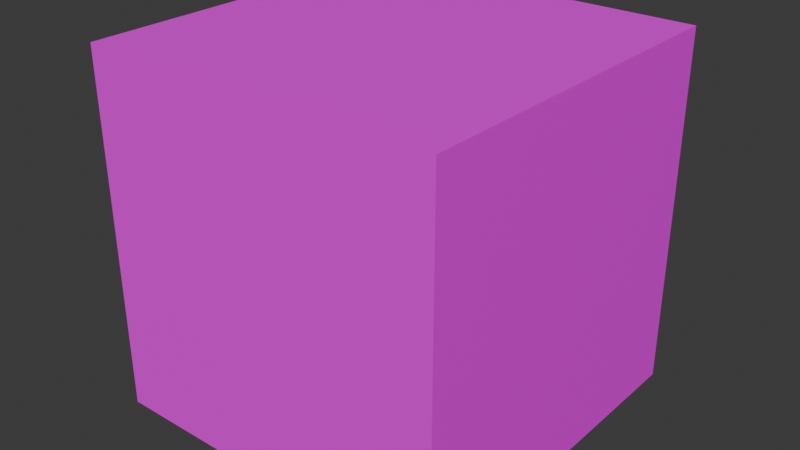 # Source: cube-pbr.blend  (saved by Blender 5.2.44; exported with 4.5.12 LTS)
import bpy
from mathutils import Matrix  # noqa: F401  (used for matrix-valued properties, if any)

bpy.ops.wm.read_factory_settings(use_empty=True)
scene = bpy.context.scene
scene.name = 'Scene'

# ---- collections
col_collection = bpy.data.collections.new('Collection'); scene.collection.children.link(col_collection)

# ---- images (referenced by path relative to the original .blend; pixels are not part of the script)
import os
ASSET_DIR = os.environ.get("B2B_ASSET_DIR", "")  # directory of the original .blend (textures are referenced by path, not embedded)
HERE = os.path.dirname(os.path.abspath(__file__))  # packed textures are extracted next to this script under _unpacked/

def load_image(name, relpath, width, height, colorspace="sRGB"):
    """Load a texture the original file referenced (path relative to the .blend, or extracted next to this script)."""
    p = next((c for c in (os.path.join(HERE, relpath), os.path.join(ASSET_DIR, relpath)) if relpath and os.path.exists(c)), "")
    if p:
        img = bpy.data.images.load(p, check_existing=True)
        img.name = name
    else:  # same state as the original file: an image datablock whose file is absent (Cycles renders it pink)
        img = bpy.data.images.new(name, width, height)
        img.source = "FILE"
        img.filepath = "//" + (relpath or name)
    img.colorspace_settings.name = colorspace
    return img
img_test1024_png = load_image('test1024.png', 'test1024.png', 1024, 1024, 'sRGB')

# ---- materials (node trees are filled in below, after node groups)
mat_material = bpy.data.materials.new('Material')
mat_material.alpha_threshold = 0.0
mat_material.use_backface_culling_lightprobe_volume = False
mat_material.roughness = 0.5
mat_material.line_color = (0.0, 0.0, 0.0, 1.0)

# ---- material node trees
mat_material.use_nodes = True; mat_material.node_tree.nodes.clear()
_N = mat_material.node_tree.nodes; _L = mat_material.node_tree.links
n0 = _N.new('ShaderNodeOutputMaterial'); n0.name = 'Material Output'; n0.location = (200, 100)
n1 = _N.new('ShaderNodeBsdfPrincipled'); n1.name = 'Principled BSDF'; n1.location = (-200, 100)
n1.inputs[10].default_value = 0.005
n2 = _N.new('ShaderNodeTexImage'); n2.name = 'Image Texture'; n2.location = (-490, 80)
n2.image = img_test1024_png
_L.new(n1.outputs[0], n0.inputs[0])
_L.new(n2.outputs[0], n1.inputs[0])
n0.is_active_output = True

# ---- world
world_world = bpy.data.worlds.new('World'); scene.world = world_world
world_world.use_nodes = True; world_world.node_tree.nodes.clear()
_N = world_world.node_tree.nodes; _L = world_world.node_tree.links
n0 = _N.new('ShaderNodeOutputWorld'); n0.name = 'World Output'; n0.location = (200, 100)
n1 = _N.new('ShaderNodeBackground'); n1.name = 'Background'; n1.location = (-200, 100)
n1.inputs[0].default_value = (0.05088, 0.05088, 0.05088, 1.0)
_L.new(n1.outputs[0], n0.inputs[0])
n0.is_active_output = True
world_world.color = (0.05088, 0.05088, 0.05088)
world_world.sun_shadow_jitter_overblur = 0.0

# ---- meshes
me_cube = bpy.data.meshes.new('Cube')
me_cube.from_pydata([(1.0, 1.0, 1.0), (1.0, 1.0, -1.0), (1.0, -1.0, 1.0), (1.0, -1.0, -1.0), (-1.0, 1.0, 1.0), (-1.0, 1.0, -1.0), (-1.0, -1.0, 1.0), (-1.0, -1.0, -1.0)], [], [(0, 4, 6, 2), (3, 2, 6, 7), (7, 6, 4, 5), (5, 1, 3, 7), (1, 0, 2, 3), (5, 4, 0, 1)])
_uv = me_cube.uv_layers.new(name='UVMap')
_uv.uv.foreach_set('vector', [0.0, 0.0, 1.0, 0.0, 1.0, 1.0, 0.0, 1.0, 0.0, 0.0, 1.0, 0.0, 1.0, 1.0, 0.0, 1.0, 0.0, 0.0, 1.0, 0.0, 1.0, 1.0, 0.0, 1.0, 0.0, 0.0, 1.0, 0.0, 1.0, 1.0, 0.0, 1.0, 0.0, 0.0, 1.0, 0.0, 1.0, 1.0, 0.0, 1.0, 0.0, 0.0, 1.0, 0.0, 1.0, 1.0, 0.0, 1.0])
me_cube.materials.append(mat_material)
me_cube.use_mirror_vertex_groups = False
me_cube.update()

# ---- objects
ob_cube = bpy.data.objects.new('Cube', me_cube)

# ---- transforms, parenting, visibility, modifiers, constraints
ob_cube.location = (0.0, 0.0, 0.0)
ob_cube.lock_rotations_4d = False
ob_cube.empty_display_type = 'ARROWS'
ob_cube.lineart.crease_threshold = 0.0

# ---- collection membership
col_collection.objects.link(ob_cube)

# ---- scene / render settings (as saved in the file)
scene.frame_start = 1; scene.frame_end = 250; scene.frame_set(1)
scene.render.engine = 'BLENDER_EEVEE_NEXT'
scene.render.bake_bias = 0.0
scene.render.bake_samples = 0
scene.render.compositor_device = 'GPU'
scene.eevee.use_volume_custom_range = False
scene.eevee.fast_gi_thickness_near = 0.1
scene.eevee.fast_gi_thickness_far = 0.0
scene.eevee.ray_tracing_options.screen_trace_thickness = 0.1
bpy.context.view_layer.update()

# ---- added for rendering (the .blend has no active camera and no usable light): camera, sun
cam_auto = bpy.data.cameras.new('AutoCamera')
cam_auto.lens = 50.0
cam_auto.sensor_width = 36.0
cam_auto.clip_end = 1000.0
ob_auto_camera = bpy.data.objects.new('AutoCamera', cam_auto)
scene.collection.objects.link(ob_auto_camera)
ob_auto_camera.location = (3.20507, -3.84609, 2.56406)
ob_auto_camera.rotation_euler = (1.09748, -7.21219e-08, 0.694738)
scene.camera = ob_auto_camera
light_auto_sun = bpy.data.lights.new('AutoSun', 'SUN')
light_auto_sun.energy = 3.0
light_auto_sun.angle = 0.0523599
ob_auto_sun = bpy.data.objects.new('AutoSun', light_auto_sun)
scene.collection.objects.link(ob_auto_sun)
ob_auto_sun.rotation_euler = (0.872665, 0.174533, 0.523599)
bpy.context.view_layer.update()
